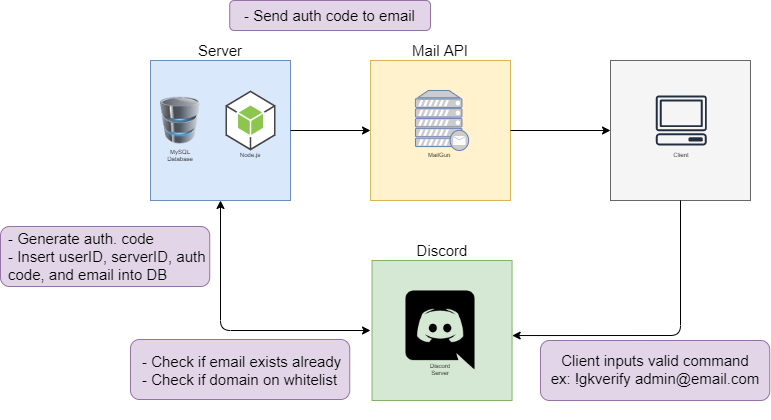

The diagram above was exported from draw.io. Its source (the exported page's mxGraphModel, read from the mxfile embedded in the PNG):
<mxGraphModel dx="2035" dy="635" grid="1" gridSize="10" guides="1" tooltips="1" connect="1" arrows="1" fold="1" page="1" pageScale="1" pageWidth="850" pageHeight="1100" math="0" shadow="0">
  <root>
    <mxCell id="0" />
    <mxCell id="1" parent="0" />
    <mxCell id="cptEvYgg34U3nbwQ-YUM-5" value="" style="whiteSpace=wrap;html=1;aspect=fixed;fillColor=#dae8fc;strokeColor=#6c8ebf;" vertex="1" parent="1">
      <mxGeometry x="80" y="130" width="140" height="140" as="geometry" />
    </mxCell>
    <mxCell id="cptEvYgg34U3nbwQ-YUM-6" value="" style="image;html=1;image=img/lib/clip_art/computers/Database_128x128.png;" vertex="1" parent="1">
      <mxGeometry x="90" y="160" width="40" height="60" as="geometry" />
    </mxCell>
    <mxCell id="cptEvYgg34U3nbwQ-YUM-7" value="MySQL Database" style="text;html=1;strokeColor=none;fillColor=none;align=center;verticalAlign=middle;whiteSpace=wrap;rounded=0;fontSize=4;" vertex="1" parent="1">
      <mxGeometry x="100" y="220" width="20" height="10" as="geometry" />
    </mxCell>
    <mxCell id="cptEvYgg34U3nbwQ-YUM-8" value="" style="outlineConnect=0;dashed=0;verticalLabelPosition=bottom;verticalAlign=top;align=center;html=1;shape=mxgraph.aws3.android;fillColor=#8CC64F;gradientColor=none;fontSize=4;" vertex="1" parent="1">
      <mxGeometry x="155" y="160" width="50" height="60" as="geometry" />
    </mxCell>
    <mxCell id="cptEvYgg34U3nbwQ-YUM-9" value="Node.js" style="text;html=1;strokeColor=none;fillColor=none;align=center;verticalAlign=middle;whiteSpace=wrap;rounded=0;fontSize=4;" vertex="1" parent="1">
      <mxGeometry x="170" y="220" width="20" height="10" as="geometry" />
    </mxCell>
    <mxCell id="cptEvYgg34U3nbwQ-YUM-11" value="Server" style="text;html=1;strokeColor=none;fillColor=none;align=center;verticalAlign=middle;whiteSpace=wrap;rounded=0;fontSize=15;" vertex="1" parent="1">
      <mxGeometry x="130" y="110" width="40" height="20" as="geometry" />
    </mxCell>
    <mxCell id="cptEvYgg34U3nbwQ-YUM-12" value="" style="endArrow=classic;html=1;fontSize=15;exitX=1;exitY=0.5;exitDx=0;exitDy=0;entryX=0;entryY=0.5;entryDx=0;entryDy=0;" edge="1" parent="1" source="cptEvYgg34U3nbwQ-YUM-5" target="cptEvYgg34U3nbwQ-YUM-13">
      <mxGeometry width="50" height="50" relative="1" as="geometry">
        <mxPoint x="300" y="260" as="sourcePoint" />
        <mxPoint x="320" y="200" as="targetPoint" />
      </mxGeometry>
    </mxCell>
    <mxCell id="cptEvYgg34U3nbwQ-YUM-13" value="" style="whiteSpace=wrap;html=1;aspect=fixed;fillColor=#fff2cc;strokeColor=#d6b656;" vertex="1" parent="1">
      <mxGeometry x="300" y="130" width="140" height="140" as="geometry" />
    </mxCell>
    <mxCell id="cptEvYgg34U3nbwQ-YUM-14" value="" style="fontColor=#0066CC;verticalAlign=top;verticalLabelPosition=bottom;labelPosition=center;align=center;html=1;outlineConnect=0;fillColor=#CCCCCC;strokeColor=#6881B3;gradientColor=none;gradientDirection=north;strokeWidth=2;shape=mxgraph.networks.mail_server;" vertex="1" parent="1">
      <mxGeometry x="345" y="160" width="53.13" height="60" as="geometry" />
    </mxCell>
    <mxCell id="cptEvYgg34U3nbwQ-YUM-15" value="Mail API" style="text;html=1;strokeColor=none;fillColor=none;align=center;verticalAlign=middle;whiteSpace=wrap;rounded=0;fontSize=15;" vertex="1" parent="1">
      <mxGeometry x="335" y="110" width="70" height="20" as="geometry" />
    </mxCell>
    <mxCell id="cptEvYgg34U3nbwQ-YUM-17" value="MailGun&amp;nbsp;" style="text;html=1;strokeColor=none;fillColor=none;align=center;verticalAlign=middle;whiteSpace=wrap;rounded=0;fontSize=4;" vertex="1" parent="1">
      <mxGeometry x="360" y="220" width="20" height="10" as="geometry" />
    </mxCell>
    <mxCell id="cptEvYgg34U3nbwQ-YUM-21" value="" style="whiteSpace=wrap;html=1;aspect=fixed;fillColor=#d5e8d4;strokeColor=#82b366;" vertex="1" parent="1">
      <mxGeometry x="301.56" y="330" width="140" height="140" as="geometry" />
    </mxCell>
    <mxCell id="cptEvYgg34U3nbwQ-YUM-22" value="" style="shape=image;html=1;verticalAlign=top;verticalLabelPosition=bottom;labelBackgroundColor=#ffffff;imageAspect=0;aspect=fixed;image=https://cdn4.iconfinder.com/data/icons/logos-and-brands-1/512/91_Discord_logo_logos-128.png;fontSize=15;" vertex="1" parent="1">
      <mxGeometry x="326" y="356" width="88" height="88" as="geometry" />
    </mxCell>
    <mxCell id="cptEvYgg34U3nbwQ-YUM-23" value="Discord Server" style="text;html=1;strokeColor=none;fillColor=none;align=center;verticalAlign=middle;whiteSpace=wrap;rounded=0;fontSize=4;" vertex="1" parent="1">
      <mxGeometry x="360" y="434" width="20" height="10" as="geometry" />
    </mxCell>
    <mxCell id="cptEvYgg34U3nbwQ-YUM-26" value="" style="endArrow=classic;startArrow=classic;html=1;fontSize=15;entryX=0.5;entryY=1;entryDx=0;entryDy=0;" edge="1" parent="1" target="cptEvYgg34U3nbwQ-YUM-5">
      <mxGeometry width="50" height="50" relative="1" as="geometry">
        <mxPoint x="300" y="400" as="sourcePoint" />
        <mxPoint x="210" y="350" as="targetPoint" />
        <Array as="points">
          <mxPoint x="150" y="400" />
        </Array>
      </mxGeometry>
    </mxCell>
    <mxCell id="cptEvYgg34U3nbwQ-YUM-27" value="" style="endArrow=classic;html=1;fontSize=15;exitX=1;exitY=0.5;exitDx=0;exitDy=0;entryX=0;entryY=0.5;entryDx=0;entryDy=0;" edge="1" parent="1" source="cptEvYgg34U3nbwQ-YUM-13" target="cptEvYgg34U3nbwQ-YUM-29">
      <mxGeometry width="50" height="50" relative="1" as="geometry">
        <mxPoint x="290" y="370" as="sourcePoint" />
        <mxPoint x="520" y="200" as="targetPoint" />
      </mxGeometry>
    </mxCell>
    <mxCell id="cptEvYgg34U3nbwQ-YUM-29" value="" style="whiteSpace=wrap;html=1;aspect=fixed;fillColor=#f5f5f5;strokeColor=#666666;fontColor=#333333;" vertex="1" parent="1">
      <mxGeometry x="540" y="130" width="140" height="140" as="geometry" />
    </mxCell>
    <mxCell id="cptEvYgg34U3nbwQ-YUM-33" value="" style="outlineConnect=0;fontColor=#232F3E;gradientColor=none;fillColor=#232F3E;strokeColor=none;dashed=0;verticalLabelPosition=bottom;verticalAlign=top;align=center;html=1;fontSize=12;fontStyle=0;aspect=fixed;pointerEvents=1;shape=mxgraph.aws4.client;labelBackgroundColor=none;" vertex="1" parent="1">
      <mxGeometry x="585.13" y="165" width="51.32" height="50" as="geometry" />
    </mxCell>
    <mxCell id="cptEvYgg34U3nbwQ-YUM-34" value="Client" style="text;html=1;strokeColor=none;fillColor=none;align=center;verticalAlign=middle;whiteSpace=wrap;rounded=0;fontSize=4;" vertex="1" parent="1">
      <mxGeometry x="600.79" y="220" width="20" height="10" as="geometry" />
    </mxCell>
    <mxCell id="cptEvYgg34U3nbwQ-YUM-36" value="" style="endArrow=classic;html=1;fontSize=15;exitX=0.5;exitY=1;exitDx=0;exitDy=0;entryX=1.001;entryY=0.536;entryDx=0;entryDy=0;entryPerimeter=0;" edge="1" parent="1" source="cptEvYgg34U3nbwQ-YUM-29" target="cptEvYgg34U3nbwQ-YUM-21">
      <mxGeometry width="50" height="50" relative="1" as="geometry">
        <mxPoint x="360" y="300" as="sourcePoint" />
        <mxPoint x="410" y="250" as="targetPoint" />
        <Array as="points">
          <mxPoint x="610" y="405" />
        </Array>
      </mxGeometry>
    </mxCell>
    <mxCell id="cptEvYgg34U3nbwQ-YUM-38" value="" style="rounded=1;whiteSpace=wrap;html=1;labelBackgroundColor=none;fontSize=15;fillColor=#e1d5e7;strokeColor=#9673a6;" vertex="1" parent="1">
      <mxGeometry x="470" y="410" width="229.21" height="60" as="geometry" />
    </mxCell>
    <mxCell id="cptEvYgg34U3nbwQ-YUM-39" value="Client inputs valid command&lt;br&gt;ex: !gkverify admin@email.com" style="text;html=1;strokeColor=none;fillColor=none;align=center;verticalAlign=middle;whiteSpace=wrap;rounded=0;labelBackgroundColor=none;fontSize=15;" vertex="1" parent="1">
      <mxGeometry x="470" y="391" width="230" height="96" as="geometry" />
    </mxCell>
    <mxCell id="cptEvYgg34U3nbwQ-YUM-41" value="" style="rounded=1;whiteSpace=wrap;html=1;labelBackgroundColor=none;fontSize=15;fillColor=#e1d5e7;strokeColor=#9673a6;" vertex="1" parent="1">
      <mxGeometry x="60" y="409" width="219.21" height="60" as="geometry" />
    </mxCell>
    <mxCell id="cptEvYgg34U3nbwQ-YUM-42" value="- Check if email exists already&lt;br&gt;- Check if domain on whitelist" style="text;html=1;strokeColor=none;fillColor=none;align=left;verticalAlign=middle;whiteSpace=wrap;rounded=0;labelBackgroundColor=none;fontSize=15;" vertex="1" parent="1">
      <mxGeometry x="69.99999999999997" y="392" width="230" height="96" as="geometry" />
    </mxCell>
    <mxCell id="cptEvYgg34U3nbwQ-YUM-44" value="" style="rounded=1;whiteSpace=wrap;html=1;labelBackgroundColor=none;fontSize=15;fillColor=#e1d5e7;strokeColor=#9673a6;" vertex="1" parent="1">
      <mxGeometry x="-70" y="296" width="209.21" height="60" as="geometry" />
    </mxCell>
    <mxCell id="cptEvYgg34U3nbwQ-YUM-46" value="" style="rounded=1;whiteSpace=wrap;html=1;labelBackgroundColor=none;fontSize=15;fillColor=#e1d5e7;strokeColor=#9673a6;" vertex="1" parent="1">
      <mxGeometry x="159.21" y="70" width="200.79" height="30" as="geometry" />
    </mxCell>
    <mxCell id="cptEvYgg34U3nbwQ-YUM-47" value="- Generate auth. code&lt;br&gt;- Insert userID, serverID, auth code, and email into DB" style="text;html=1;strokeColor=none;fillColor=none;align=left;verticalAlign=middle;whiteSpace=wrap;rounded=0;labelBackgroundColor=none;fontSize=15;" vertex="1" parent="1">
      <mxGeometry x="-64.21000000000001" y="278" width="219.21" height="96" as="geometry" />
    </mxCell>
    <mxCell id="cptEvYgg34U3nbwQ-YUM-49" value="- Send auth code to email" style="text;html=1;strokeColor=none;fillColor=none;align=center;verticalAlign=middle;whiteSpace=wrap;rounded=0;labelBackgroundColor=none;fontSize=15;" vertex="1" parent="1">
      <mxGeometry x="150" y="70" width="219.21" height="30" as="geometry" />
    </mxCell>
    <mxCell id="cptEvYgg34U3nbwQ-YUM-50" value="Discord" style="text;html=1;strokeColor=none;fillColor=none;align=center;verticalAlign=middle;whiteSpace=wrap;rounded=0;fontSize=15;" vertex="1" parent="1">
      <mxGeometry x="336.56" y="310" width="70" height="20" as="geometry" />
    </mxCell>
  </root>
</mxGraphModel>